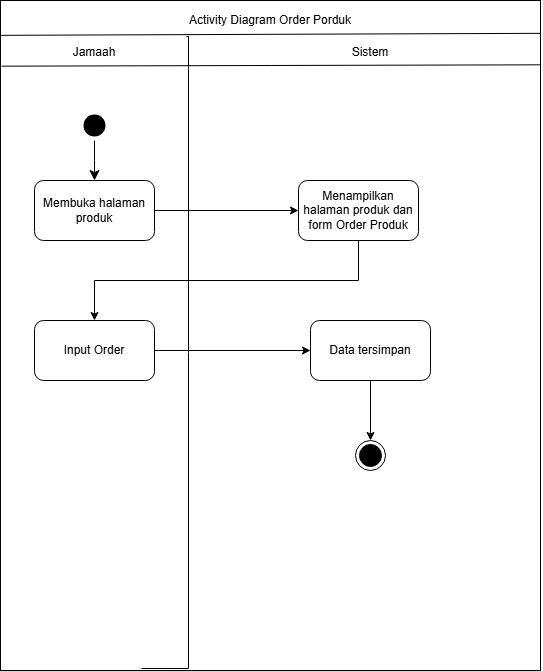

The diagram above was exported from draw.io. Its source (the exported page's mxGraphModel, read from the mxfile embedded in the PNG):
<mxGraphModel dx="1489" dy="803" grid="1" gridSize="10" guides="1" tooltips="1" connect="1" arrows="1" fold="1" page="1" pageScale="1" pageWidth="827" pageHeight="1169" math="0" shadow="0">
  <root>
    <mxCell id="0" />
    <mxCell id="1" parent="0" />
    <mxCell id="D1AH0MVLtKWs7Wvg3bR_-1" value="" style="rounded=0;whiteSpace=wrap;html=1;" vertex="1" parent="1">
      <mxGeometry x="510" y="410" width="540" height="670" as="geometry" />
    </mxCell>
    <mxCell id="D1AH0MVLtKWs7Wvg3bR_-2" value="" style="endArrow=none;html=1;rounded=0;entryX=1.001;entryY=0.049;entryDx=0;entryDy=0;entryPerimeter=0;exitX=0.001;exitY=0.052;exitDx=0;exitDy=0;exitPerimeter=0;edgeStyle=orthogonalEdgeStyle;" edge="1" parent="1" source="D1AH0MVLtKWs7Wvg3bR_-1" target="D1AH0MVLtKWs7Wvg3bR_-1">
      <mxGeometry width="50" height="50" relative="1" as="geometry">
        <mxPoint x="516" y="450" as="sourcePoint" />
        <mxPoint x="856" y="570" as="targetPoint" />
      </mxGeometry>
    </mxCell>
    <mxCell id="D1AH0MVLtKWs7Wvg3bR_-3" value="Activity Diagram Order Porduk" style="text;html=1;align=center;verticalAlign=middle;whiteSpace=wrap;rounded=0;" vertex="1" parent="1">
      <mxGeometry x="670" y="420" width="220" height="20" as="geometry" />
    </mxCell>
    <mxCell id="D1AH0MVLtKWs7Wvg3bR_-4" value="" style="endArrow=none;html=1;rounded=0;exitX=0.002;exitY=0.098;exitDx=0;exitDy=0;exitPerimeter=0;edgeStyle=orthogonalEdgeStyle;entryX=0.999;entryY=0.096;entryDx=0;entryDy=0;entryPerimeter=0;" edge="1" parent="1" source="D1AH0MVLtKWs7Wvg3bR_-1" target="D1AH0MVLtKWs7Wvg3bR_-1">
      <mxGeometry width="50" height="50" relative="1" as="geometry">
        <mxPoint x="536" y="483" as="sourcePoint" />
        <mxPoint x="1227" y="490" as="targetPoint" />
      </mxGeometry>
    </mxCell>
    <mxCell id="D1AH0MVLtKWs7Wvg3bR_-5" value="" style="endArrow=none;html=1;rounded=0;edgeStyle=orthogonalEdgeStyle;entryX=0.261;entryY=0.997;entryDx=0;entryDy=0;entryPerimeter=0;" edge="1" parent="1" target="D1AH0MVLtKWs7Wvg3bR_-1">
      <mxGeometry width="50" height="50" relative="1" as="geometry">
        <mxPoint x="696" y="446" as="sourcePoint" />
        <mxPoint x="697.5920000000001" y="1063.99" as="targetPoint" />
        <Array as="points">
          <mxPoint x="698" y="446" />
          <mxPoint x="698" y="1078" />
        </Array>
      </mxGeometry>
    </mxCell>
    <mxCell id="D1AH0MVLtKWs7Wvg3bR_-6" value="Jamaah" style="text;html=1;align=center;verticalAlign=middle;whiteSpace=wrap;rounded=0;" vertex="1" parent="1">
      <mxGeometry x="519" y="452" width="170" height="20" as="geometry" />
    </mxCell>
    <mxCell id="D1AH0MVLtKWs7Wvg3bR_-7" value="Sistem" style="text;html=1;align=center;verticalAlign=middle;whiteSpace=wrap;rounded=0;" vertex="1" parent="1">
      <mxGeometry x="770" y="452" width="220" height="20" as="geometry" />
    </mxCell>
    <mxCell id="D1AH0MVLtKWs7Wvg3bR_-8" value="" style="ellipse;html=1;shape=startState;fillColor=#000000;strokeColor=none;" vertex="1" parent="1">
      <mxGeometry x="589" y="520" width="30" height="30" as="geometry" />
    </mxCell>
    <mxCell id="D1AH0MVLtKWs7Wvg3bR_-9" value="" style="edgeStyle=orthogonalEdgeStyle;html=1;verticalAlign=bottom;endArrow=classic;endSize=8;strokeColor=#000000;rounded=0;endFill=1;" edge="1" parent="1" source="D1AH0MVLtKWs7Wvg3bR_-8">
      <mxGeometry relative="1" as="geometry">
        <mxPoint x="604" y="590" as="targetPoint" />
      </mxGeometry>
    </mxCell>
    <mxCell id="D1AH0MVLtKWs7Wvg3bR_-10" value="" style="edgeStyle=orthogonalEdgeStyle;rounded=0;orthogonalLoop=1;jettySize=auto;html=1;" edge="1" parent="1" source="D1AH0MVLtKWs7Wvg3bR_-11" target="D1AH0MVLtKWs7Wvg3bR_-12">
      <mxGeometry relative="1" as="geometry" />
    </mxCell>
    <mxCell id="D1AH0MVLtKWs7Wvg3bR_-11" value="Membuka halaman produk" style="rounded=1;whiteSpace=wrap;html=1;" vertex="1" parent="1">
      <mxGeometry x="544" y="590" width="120" height="60" as="geometry" />
    </mxCell>
    <mxCell id="D1AH0MVLtKWs7Wvg3bR_-12" value="Menampilkan halaman produk dan form Order&amp;nbsp;Produk" style="rounded=1;whiteSpace=wrap;html=1;align=center;" vertex="1" parent="1">
      <mxGeometry x="808" y="590" width="120" height="60" as="geometry" />
    </mxCell>
    <mxCell id="D1AH0MVLtKWs7Wvg3bR_-13" value="" style="edgeStyle=orthogonalEdgeStyle;rounded=0;orthogonalLoop=1;jettySize=auto;html=1;exitX=0.5;exitY=1;exitDx=0;exitDy=0;entryX=0.5;entryY=0;entryDx=0;entryDy=0;" edge="1" parent="1" source="D1AH0MVLtKWs7Wvg3bR_-12" target="D1AH0MVLtKWs7Wvg3bR_-15">
      <mxGeometry relative="1" as="geometry">
        <mxPoint x="796" y="710" as="sourcePoint" />
        <mxPoint x="940" y="710" as="targetPoint" />
      </mxGeometry>
    </mxCell>
    <mxCell id="D1AH0MVLtKWs7Wvg3bR_-14" value="" style="edgeStyle=orthogonalEdgeStyle;rounded=0;orthogonalLoop=1;jettySize=auto;html=1;" edge="1" parent="1" source="D1AH0MVLtKWs7Wvg3bR_-15" target="D1AH0MVLtKWs7Wvg3bR_-18">
      <mxGeometry relative="1" as="geometry" />
    </mxCell>
    <mxCell id="D1AH0MVLtKWs7Wvg3bR_-15" value="Input Order" style="rounded=1;whiteSpace=wrap;html=1;align=center;" vertex="1" parent="1">
      <mxGeometry x="544" y="730" width="120" height="60" as="geometry" />
    </mxCell>
    <mxCell id="D1AH0MVLtKWs7Wvg3bR_-29" value="" style="edgeStyle=orthogonalEdgeStyle;rounded=0;orthogonalLoop=1;jettySize=auto;html=1;" edge="1" parent="1" source="D1AH0MVLtKWs7Wvg3bR_-18" target="D1AH0MVLtKWs7Wvg3bR_-28">
      <mxGeometry relative="1" as="geometry" />
    </mxCell>
    <mxCell id="D1AH0MVLtKWs7Wvg3bR_-18" value="Data tersimpan" style="rounded=1;whiteSpace=wrap;html=1;align=center;" vertex="1" parent="1">
      <mxGeometry x="820" y="730" width="120" height="60" as="geometry" />
    </mxCell>
    <mxCell id="D1AH0MVLtKWs7Wvg3bR_-28" value="" style="ellipse;html=1;shape=endState;fillColor=#000000;strokeColor=#000000;" vertex="1" parent="1">
      <mxGeometry x="865" y="850" width="30" height="30" as="geometry" />
    </mxCell>
    <mxCell id="D1AH0MVLtKWs7Wvg3bR_-30" style="edgeStyle=orthogonalEdgeStyle;rounded=0;orthogonalLoop=1;jettySize=auto;html=1;exitX=0.5;exitY=1;exitDx=0;exitDy=0;" edge="1" parent="1" source="D1AH0MVLtKWs7Wvg3bR_-7" target="D1AH0MVLtKWs7Wvg3bR_-7">
      <mxGeometry relative="1" as="geometry" />
    </mxCell>
  </root>
</mxGraphModel>